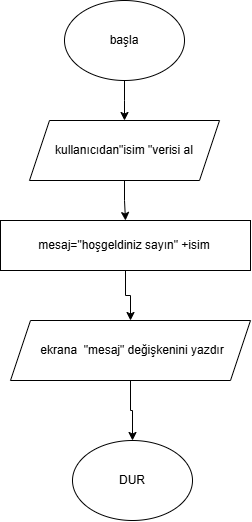

The diagram above was exported from draw.io. Its source (the exported page's mxGraphModel, read from the mxfile embedded in the PNG):
<mxGraphModel dx="1036" dy="570" grid="1" gridSize="10" guides="1" tooltips="1" connect="1" arrows="1" fold="1" page="1" pageScale="1" pageWidth="827" pageHeight="1169" math="0" shadow="0">
  <root>
    <mxCell id="0" />
    <mxCell id="1" parent="0" />
    <mxCell id="8_o_qZT7xv7cW6lTNGZ2-1" parent="1" style="ellipse;whiteSpace=wrap;html=1;shapeInside=1;" value="" vertex="1">
      <mxGeometry height="80" width="120" x="354" y="10" as="geometry" />
    </mxCell>
    <mxCell id="8_o_qZT7xv7cW6lTNGZ2-2" parent="1" style="text;html=1;whiteSpace=wrap;strokeColor=none;fillColor=none;align=center;verticalAlign=middle;rounded=0;" value="başla" vertex="1">
      <mxGeometry height="30" width="60" x="384" y="35" as="geometry" />
    </mxCell>
    <mxCell id="8_o_qZT7xv7cW6lTNGZ2-8" edge="1" parent="1" source="8_o_qZT7xv7cW6lTNGZ2-3" style="edgeStyle=orthogonalEdgeStyle;rounded=0;orthogonalLoop=1;jettySize=auto;html=1;defaultLabelBackgroundColor=page;" target="8_o_qZT7xv7cW6lTNGZ2-6" value="">
      <mxGeometry relative="1" as="geometry" />
    </mxCell>
    <mxCell id="8_o_qZT7xv7cW6lTNGZ2-3" parent="1" style="shape=parallelogram;perimeter=parallelogramPerimeter;whiteSpace=wrap;html=1;shapeInside=1;fixedSize=1;" value="" vertex="1">
      <mxGeometry height="60" width="190" x="319" y="130" as="geometry" />
    </mxCell>
    <mxCell id="8_o_qZT7xv7cW6lTNGZ2-4" parent="1" style="text;html=1;whiteSpace=wrap;strokeColor=none;fillColor=none;align=center;verticalAlign=middle;rounded=0;" value="kullanıcıdan&quot;isim &quot;verisi al" vertex="1">
      <mxGeometry height="30" width="150" x="339" y="145" as="geometry" />
    </mxCell>
    <mxCell id="8_o_qZT7xv7cW6lTNGZ2-5" edge="1" parent="1" source="8_o_qZT7xv7cW6lTNGZ2-1" style="endArrow=classic;html=1;rounded=0;defaultLabelBackgroundColor=page;exitX=0.5;exitY=1;exitDx=0;exitDy=0;entryX=0.5;entryY=0;entryDx=0;entryDy=0;" target="8_o_qZT7xv7cW6lTNGZ2-3" value="">
      <mxGeometry height="50" relative="1" width="50" x="0.8234" as="geometry">
        <Array as="points">
          <mxPoint x="414" y="110" />
        </Array>
        <mxPoint x="390" y="270" as="sourcePoint" />
        <mxPoint x="380" y="340" as="targetPoint" />
      </mxGeometry>
    </mxCell>
    <mxCell id="8_o_qZT7xv7cW6lTNGZ2-14" edge="1" parent="1" source="8_o_qZT7xv7cW6lTNGZ2-6" style="edgeStyle=orthogonalEdgeStyle;rounded=0;orthogonalLoop=1;jettySize=auto;html=1;exitX=0.5;exitY=1;exitDx=0;exitDy=0;entryX=0.5;entryY=0;entryDx=0;entryDy=0;defaultLabelBackgroundColor=page;" target="8_o_qZT7xv7cW6lTNGZ2-12">
      <mxGeometry relative="1" as="geometry" />
    </mxCell>
    <mxCell id="8_o_qZT7xv7cW6lTNGZ2-6" parent="1" style="rounded=0;whiteSpace=wrap;html=1;" value="" vertex="1">
      <mxGeometry height="50" width="250" x="290" y="230" as="geometry" />
    </mxCell>
    <mxCell id="8_o_qZT7xv7cW6lTNGZ2-10" parent="1" style="text;html=1;whiteSpace=wrap;strokeColor=none;fillColor=none;align=center;verticalAlign=middle;rounded=0;" value="mesaj=&quot;hoşgeldiniz sayın&quot; +isim" vertex="1">
      <mxGeometry height="30" width="190" x="319" y="240" as="geometry" />
    </mxCell>
    <mxCell id="8_o_qZT7xv7cW6lTNGZ2-20" edge="1" parent="1" source="8_o_qZT7xv7cW6lTNGZ2-12" style="edgeStyle=orthogonalEdgeStyle;rounded=0;orthogonalLoop=1;jettySize=auto;html=1;entryX=0.5;entryY=0;entryDx=0;entryDy=0;defaultLabelBackgroundColor=page;" target="8_o_qZT7xv7cW6lTNGZ2-15">
      <mxGeometry relative="1" as="geometry" />
    </mxCell>
    <mxCell id="8_o_qZT7xv7cW6lTNGZ2-12" parent="1" style="shape=parallelogram;perimeter=parallelogramPerimeter;whiteSpace=wrap;html=1;shapeInside=1;fixedSize=1;" value="" vertex="1">
      <mxGeometry height="60" width="240" x="300" y="330" as="geometry" />
    </mxCell>
    <mxCell id="8_o_qZT7xv7cW6lTNGZ2-13" parent="1" style="text;html=1;whiteSpace=wrap;strokeColor=none;fillColor=none;align=center;verticalAlign=middle;rounded=0;" value="ekrana&amp;nbsp; &quot;mesaj&quot; değişkenini yazdır" vertex="1">
      <mxGeometry height="30" width="206" x="319" y="345" as="geometry" />
    </mxCell>
    <mxCell id="8_o_qZT7xv7cW6lTNGZ2-15" parent="1" style="ellipse;whiteSpace=wrap;html=1;shapeInside=1;" value="" vertex="1">
      <mxGeometry height="80" width="120" x="362" y="450" as="geometry" />
    </mxCell>
    <mxCell id="8_o_qZT7xv7cW6lTNGZ2-16" parent="1" style="text;html=1;whiteSpace=wrap;strokeColor=none;fillColor=none;align=center;verticalAlign=middle;rounded=0;" value="DUR" vertex="1">
      <mxGeometry height="30" width="60" x="392" y="475" as="geometry" />
    </mxCell>
  </root>
</mxGraphModel>